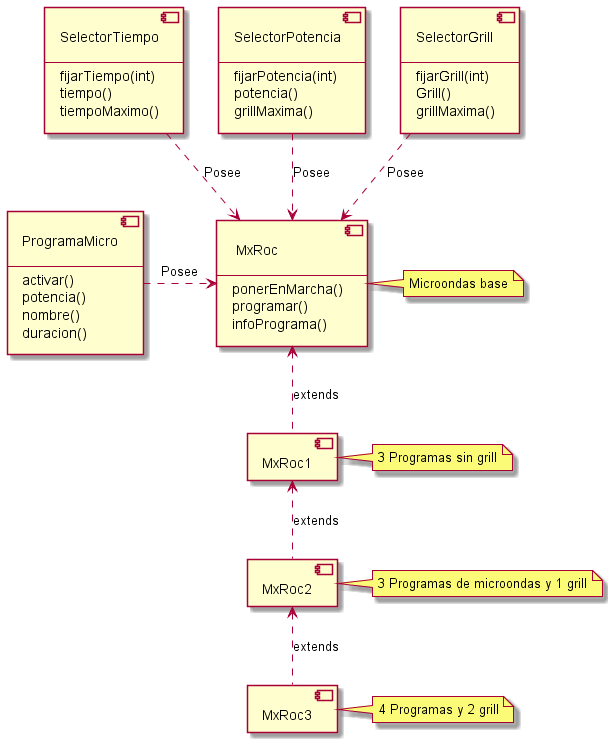

The diagram above was rendered by PlantUML. Its source (embedded in the PNG):
@startuml

component MxRoc [ MxRoc 

--
ponerEnMarcha()
programar()
infoPrograma()
]
component ProgramaMicro [ProgramaMicro

--
activar() 
potencia()
nombre()
duracion()
]

component SelectorGrill [SelectorGrill

--
fijarGrill(int)
Grill()
grillMaxima()
]
component SelectorPotencia [SelectorPotencia

--
fijarPotencia(int)
potencia()
grillMaxima()
]
component SelectorTiempo [SelectorTiempo

--
fijarTiempo(int)
tiempo()
tiempoMaximo()
]

[MxRoc] <.left. [ProgramaMicro] : Posee
[MxRoc] <.up.[SelectorGrill] : Posee
[MxRoc] <.up. [SelectorPotencia] : Posee
[MxRoc] <.up. [SelectorTiempo] : Posee

[MxRoc] <.. [MxRoc1] : extends
[MxRoc1] <.. [MxRoc2] : extends
[MxRoc2] <.. [MxRoc3] : extends




note right of MxRoc1 : 3 Programas sin grill
note right of MxRoc2 : 3 Programas de microondas y 1 grill
note right of MxRoc3 : 4 Programas y 2 grill

note right of [MxRoc]
  Microondas base
end note

@enduml